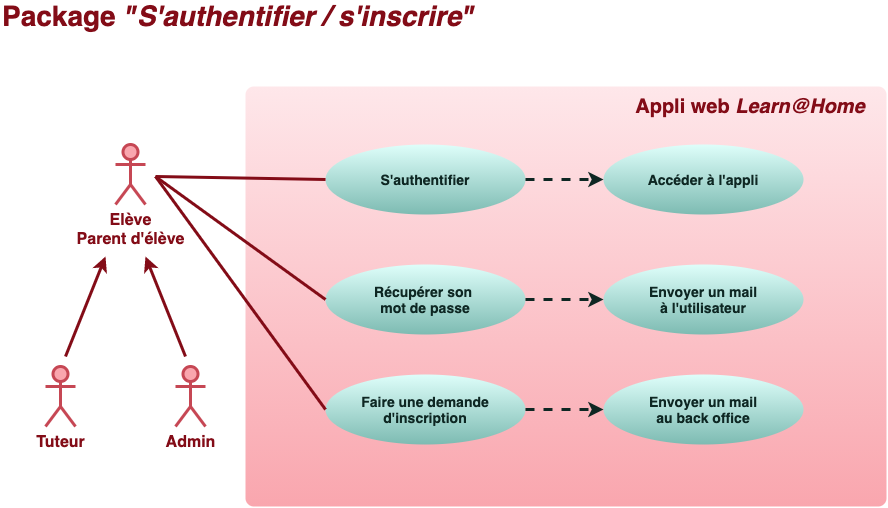

The diagram above was exported from draw.io. Its source (the exported page's mxGraphModel, read from the mxfile embedded in the PNG):
<mxGraphModel dx="972" dy="757" grid="0" gridSize="10" guides="1" tooltips="1" connect="1" arrows="1" fold="1" page="1" pageScale="1" pageWidth="1169" pageHeight="827" background="#ffffff" math="0" shadow="0">
  <root>
    <mxCell id="0" />
    <mxCell id="1" parent="0" />
    <mxCell id="2" value="&lt;font style=&quot;font-size: 16px&quot;&gt;Elève&lt;br&gt;Parent d'élève&lt;/font&gt;" style="shape=umlActor;verticalLabelPosition=bottom;verticalAlign=top;html=1;strokeWidth=3;strokeColor=#C64754;fillColor=#f9a6ae;fontColor=#830C17;fontStyle=1" parent="1" vertex="1">
      <mxGeometry x="150" y="198" width="30" height="60" as="geometry" />
    </mxCell>
    <mxCell id="9" value="&lt;font size=&quot;1&quot; color=&quot;#830c17&quot;&gt;&lt;b style=&quot;font-size: 28px&quot;&gt;Package &lt;i&gt;&quot;S'authentifier / s'inscrire&quot;&lt;/i&gt;&lt;/b&gt;&lt;/font&gt;" style="text;html=1;strokeColor=none;fillColor=none;align=left;verticalAlign=middle;whiteSpace=wrap;rounded=0;fontColor=#660000;" parent="1" vertex="1">
      <mxGeometry x="35" y="60" width="480" height="20" as="geometry" />
    </mxCell>
    <mxCell id="10" value="" style="rounded=1;whiteSpace=wrap;html=1;fontColor=#660000;strokeWidth=3;strokeColor=none;fillColor=#F9A6AE;gradientColor=#fee7ea;gradientDirection=north;arcSize=2;" parent="1" vertex="1">
      <mxGeometry x="280" y="140" width="641" height="420" as="geometry" />
    </mxCell>
    <mxCell id="11" value="&lt;font style=&quot;font-size: 16px&quot;&gt;Admin&lt;/font&gt;" style="shape=umlActor;verticalLabelPosition=bottom;verticalAlign=top;html=1;strokeWidth=3;strokeColor=#C64754;fillColor=#f9a6ae;fontColor=#830C17;fontStyle=1" parent="1" vertex="1">
      <mxGeometry x="210" y="420" width="30" height="60" as="geometry" />
    </mxCell>
    <mxCell id="12" value="&lt;font style=&quot;font-size: 16px&quot;&gt;Tuteur&lt;br&gt;&lt;/font&gt;" style="shape=umlActor;verticalLabelPosition=bottom;verticalAlign=top;html=1;strokeWidth=3;strokeColor=#C64754;fillColor=#f9a6ae;fontColor=#830C17;fontStyle=1" parent="1" vertex="1">
      <mxGeometry x="80" y="420" width="30" height="60" as="geometry" />
    </mxCell>
    <mxCell id="13" value="&lt;font color=&quot;#830c17&quot;&gt;&lt;span style=&quot;font-size: 20px&quot;&gt;&lt;b&gt;Appli web&lt;i&gt; Learn@Home&lt;/i&gt;&lt;/b&gt;&lt;/span&gt;&lt;/font&gt;" style="text;html=1;strokeColor=none;fillColor=none;align=center;verticalAlign=middle;whiteSpace=wrap;rounded=0;fontColor=#660000;" parent="1" vertex="1">
      <mxGeometry x="660" y="150" width="250" height="20" as="geometry" />
    </mxCell>
    <mxCell id="16" value="&lt;font size=&quot;1&quot;&gt;&lt;b style=&quot;font-size: 14px&quot;&gt;S'authentifier&lt;/b&gt;&lt;/font&gt;" style="ellipse;whiteSpace=wrap;html=1;rounded=1;strokeWidth=3;fontColor=#0e2723;strokeColor=none;fillColor=#defefa;gradientColor=#7dbbb2;" parent="1" vertex="1">
      <mxGeometry x="360" y="198" width="200" height="70" as="geometry" />
    </mxCell>
    <mxCell id="18" value="&lt;font style=&quot;font-size: 14px&quot;&gt;&lt;b&gt;Récupérer son &lt;br&gt;mot de passe&lt;br&gt;&lt;/b&gt;&lt;/font&gt;" style="ellipse;whiteSpace=wrap;html=1;rounded=1;strokeWidth=3;fontColor=#0e2723;strokeColor=none;fillColor=#defefa;gradientColor=#7dbbb2;" parent="1" vertex="1">
      <mxGeometry x="360" y="318" width="200" height="70" as="geometry" />
    </mxCell>
    <mxCell id="19" value="&lt;font style=&quot;font-size: 14px&quot;&gt;&lt;b&gt;Faire une demande&lt;br&gt;d'inscription&lt;br&gt;&lt;/b&gt;&lt;/font&gt;" style="ellipse;whiteSpace=wrap;html=1;rounded=1;strokeWidth=3;fontColor=#0e2723;strokeColor=none;fillColor=#defefa;gradientColor=#7dbbb2;" parent="1" vertex="1">
      <mxGeometry x="360" y="428" width="200" height="70" as="geometry" />
    </mxCell>
    <mxCell id="21" value="&lt;font style=&quot;font-size: 14px&quot;&gt;&lt;b&gt;Envoyer un mail&lt;br&gt;à l'utilisateur&lt;br&gt;&lt;/b&gt;&lt;/font&gt;" style="ellipse;whiteSpace=wrap;html=1;rounded=1;strokeWidth=3;fontColor=#0e2723;strokeColor=none;fillColor=#defefa;gradientColor=#7dbbb2;" parent="1" vertex="1">
      <mxGeometry x="638" y="318" width="200" height="70" as="geometry" />
    </mxCell>
    <mxCell id="22" value="&lt;font style=&quot;font-size: 14px&quot;&gt;&lt;b&gt;Envoyer un mail&lt;br&gt;au back office&lt;br&gt;&lt;/b&gt;&lt;/font&gt;" style="ellipse;whiteSpace=wrap;html=1;rounded=1;strokeWidth=3;fontColor=#0e2723;strokeColor=none;fillColor=#defefa;gradientColor=#7dbbb2;" parent="1" vertex="1">
      <mxGeometry x="638" y="428" width="200" height="70" as="geometry" />
    </mxCell>
    <mxCell id="25" value="" style="endArrow=classic;html=1;fontColor=#0e2723;strokeColor=#0E2723;strokeWidth=3;entryX=0;entryY=0.5;entryDx=0;entryDy=0;exitX=1;exitY=0.5;exitDx=0;exitDy=0;dashed=1;" parent="1" source="18" target="21" edge="1">
      <mxGeometry width="50" height="50" relative="1" as="geometry">
        <mxPoint x="528" y="328" as="sourcePoint" />
        <mxPoint x="578" y="278" as="targetPoint" />
      </mxGeometry>
    </mxCell>
    <mxCell id="27" value="" style="endArrow=classic;html=1;fontColor=#0e2723;strokeColor=#0E2723;strokeWidth=3;entryX=0;entryY=0.5;entryDx=0;entryDy=0;exitX=1;exitY=0.5;exitDx=0;exitDy=0;dashed=1;" parent="1" source="19" target="22" edge="1">
      <mxGeometry width="50" height="50" relative="1" as="geometry">
        <mxPoint x="535" y="373" as="sourcePoint" />
        <mxPoint x="658" y="373" as="targetPoint" />
      </mxGeometry>
    </mxCell>
    <mxCell id="29" value="" style="endArrow=none;html=1;fontColor=#0e2723;strokeWidth=3;strokeColor=#830C17;exitX=0;exitY=0.5;exitDx=0;exitDy=0;" parent="1" source="16" edge="1">
      <mxGeometry width="50" height="50" relative="1" as="geometry">
        <mxPoint x="550" y="500" as="sourcePoint" />
        <mxPoint x="190" y="230" as="targetPoint" />
      </mxGeometry>
    </mxCell>
    <mxCell id="30" value="" style="endArrow=none;html=1;fontColor=#0e2723;strokeWidth=3;strokeColor=#830C17;exitX=0;exitY=0.5;exitDx=0;exitDy=0;" parent="1" source="18" edge="1">
      <mxGeometry width="50" height="50" relative="1" as="geometry">
        <mxPoint x="328.5" y="282" as="sourcePoint" />
        <mxPoint x="190" y="230" as="targetPoint" />
      </mxGeometry>
    </mxCell>
    <mxCell id="31" value="" style="endArrow=none;html=1;fontColor=#0e2723;strokeWidth=3;strokeColor=#830C17;exitX=0;exitY=0.5;exitDx=0;exitDy=0;" parent="1" source="19" edge="1">
      <mxGeometry width="50" height="50" relative="1" as="geometry">
        <mxPoint x="338.5" y="292" as="sourcePoint" />
        <mxPoint x="190" y="230" as="targetPoint" />
      </mxGeometry>
    </mxCell>
    <mxCell id="42" value="&lt;font size=&quot;1&quot;&gt;&lt;b style=&quot;font-size: 14px&quot;&gt;Accéder à l'appli&lt;/b&gt;&lt;/font&gt;" style="ellipse;whiteSpace=wrap;html=1;rounded=1;strokeWidth=3;fontColor=#0e2723;strokeColor=none;fillColor=#defefa;gradientColor=#7dbbb2;" vertex="1" parent="1">
      <mxGeometry x="638" y="198" width="200" height="70" as="geometry" />
    </mxCell>
    <mxCell id="43" value="" style="endArrow=classic;html=1;fontColor=#0e2723;strokeColor=#0E2723;strokeWidth=3;entryX=0;entryY=0.5;entryDx=0;entryDy=0;exitX=1;exitY=0.5;exitDx=0;exitDy=0;dashed=1;" edge="1" parent="1" source="16" target="42">
      <mxGeometry width="50" height="50" relative="1" as="geometry">
        <mxPoint x="525" y="363" as="sourcePoint" />
        <mxPoint x="648" y="363" as="targetPoint" />
      </mxGeometry>
    </mxCell>
    <mxCell id="48" value="" style="endArrow=classic;html=1;fontColor=#0e2723;strokeWidth=3;strokeColor=#830C17;" edge="1" parent="1">
      <mxGeometry width="50" height="50" relative="1" as="geometry">
        <mxPoint x="100" y="410" as="sourcePoint" />
        <mxPoint x="140" y="310" as="targetPoint" />
      </mxGeometry>
    </mxCell>
    <mxCell id="49" value="" style="endArrow=classic;html=1;fontColor=#0e2723;strokeWidth=3;strokeColor=#830C17;" edge="1" parent="1">
      <mxGeometry width="50" height="50" relative="1" as="geometry">
        <mxPoint x="220" y="410" as="sourcePoint" />
        <mxPoint x="180" y="310" as="targetPoint" />
      </mxGeometry>
    </mxCell>
  </root>
</mxGraphModel>